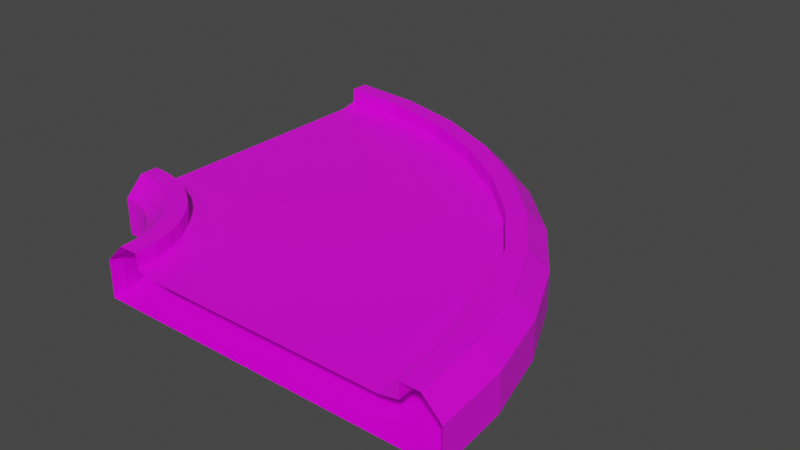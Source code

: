 # Source: Left2.blend  (saved by Blender 3.2.14; exported with 4.5.12 LTS)
import bpy
from mathutils import Matrix  # noqa: F401  (used for matrix-valued properties, if any)

bpy.ops.wm.read_factory_settings(use_empty=True)
scene = bpy.context.scene
scene.name = 'Scene'

# ---- collections
col_collection = bpy.data.collections.new('Collection'); scene.collection.children.link(col_collection)

# ---- images (referenced by path relative to the original .blend; pixels are not part of the script)
import os
ASSET_DIR = os.environ.get("B2B_ASSET_DIR", "")  # directory of the original .blend (textures are referenced by path, not embedded)
HERE = os.path.dirname(os.path.abspath(__file__))  # packed textures are extracted next to this script under _unpacked/

def load_image(name, relpath, width, height, colorspace="sRGB"):
    """Load a texture the original file referenced (path relative to the .blend, or extracted next to this script)."""
    p = next((c for c in (os.path.join(HERE, relpath), os.path.join(ASSET_DIR, relpath)) if relpath and os.path.exists(c)), "")
    if p:
        img = bpy.data.images.load(p, check_existing=True)
        img.name = name
    else:  # same state as the original file: an image datablock whose file is absent (Cycles renders it pink)
        img = bpy.data.images.new(name, width, height)
        img.source = "FILE"
        img.filepath = "//" + (relpath or name)
    img.colorspace_settings.name = colorspace
    return img
img_yellowlineroadcolormap_png = load_image('YellowLineRoadColormap.png', 'YellowLineRoadColormap.png', 1024, 1024, 'sRGB')

# ---- materials (node trees are filled in below, after node groups)
mat_material = bpy.data.materials.new('Material')
mat_material.alpha_threshold = 0.0
mat_material.use_transparent_shadow = False
mat_material.line_color = (0.0, 0.0, 0.0, 1.0)

# ---- material node trees
mat_material.use_nodes = True; mat_material.node_tree.nodes.clear()
_N = mat_material.node_tree.nodes; _L = mat_material.node_tree.links
n0 = _N.new('ShaderNodeOutputMaterial'); n0.name = 'Material Output'; n0.location = (300, 300)
n1 = _N.new('ShaderNodeBsdfPrincipled'); n1.name = 'Principled BSDF'; n1.location = (10, 300)
n1.distribution = 'GGX'
n1.subsurface_method = 'RANDOM_WALK_SKIN'
n1.inputs[2].default_value = 0.4
n1.inputs[3].default_value = 1.45
n1.inputs[27].default_value = (0.0, 0.0, 0.0, 1.0)
n1.inputs[28].default_value = 1.0
n2 = _N.new('ShaderNodeTexImage'); n2.name = 'Image Texture'; n2.location = (-280, 280)
n2.image = img_yellowlineroadcolormap_png
_L.new(n1.outputs[0], n0.inputs[0])
_L.new(n2.outputs[0], n1.inputs[0])
n0.is_active_output = True

# ---- world
world_world = bpy.data.worlds.new('World'); scene.world = world_world
world_world.use_nodes = True; world_world.node_tree.nodes.clear()
_N = world_world.node_tree.nodes; _L = world_world.node_tree.links
n0 = _N.new('ShaderNodeOutputWorld'); n0.name = 'World Output'; n0.location = (300, 300)
n1 = _N.new('ShaderNodeBackground'); n1.name = 'Background'; n1.location = (10, 300)
n1.inputs[0].default_value = (0.05088, 0.05088, 0.05088, 1.0)
_L.new(n1.outputs[0], n0.inputs[0])
n0.is_active_output = True
world_world.color = (0.05088, 0.05088, 0.05088)
world_world.use_sun_shadow = False
world_world.sun_shadow_jitter_overblur = 0.0

# ---- meshes
me_cube = bpy.data.meshes.new('Cube')
me_cube.from_pydata([(-9.5, 0.0, 0.0), (-14.0, 4.5, 0.0), (-14.0, 4.5, -2.0), (-9.5, 0.0, -2.0), (-7.5, 0.0, 0.2), (-4.0, 0.0, -2.0), (-14.0, 6.5, 0.2), (-14.0, 10.0, -2.0), (0.0, 0.0, -2.0), (-14.0, 14.0, 0.0), (-14.0, 14.0, -2.0), (0.0, 0.0, 0.0), (-14.0, 5.5, 1.0), (-14.0, 6.5, 1.0), (-7.5, 0.0, 1.0), (-8.5, 0.0, 1.0), (-0.25, 0.0, -2.0), (-14.0, 13.75, 0.0), (-14.0, 13.75, -2.0), (-0.25, 0.0, 0.0), (-0.75, 0.0, -2.0), (-14.0, 13.25, 0.0), (-14.0, 13.25, -2.0), (-0.75, 0.0, 0.0), (-3.0, 0.0, -2.0), (-14.0, 7.5, 0.0), (-14.0, 11.0, -2.0), (-6.5, 0.0, 0.0), (-14.0, 6.863, 0.1274), (-7.137, 0.0, 0.1274), (9.5, 0.0, 0.0), (-14.0, 23.5, 0.0), (-14.0, 23.5, -2.0), (9.5, 0.0, -2.0), (7.5, 0.0, 0.2), (4.0, 0.0, -2.0), (-14.0, 21.5, 0.2), (-14.0, 18.0, -2.0), (-14.0, 22.5, 1.0), (-14.0, 21.5, 1.0), (7.5, 0.0, 1.0), (8.5, 0.0, 1.0), (0.25, 0.0, -2.0), (-14.0, 14.25, 0.0), (-14.0, 14.25, -2.0), (0.25, 0.0, 0.0), (0.75, 0.0, -2.0), (-14.0, 14.75, 0.0), (-14.0, 14.75, -2.0), (0.75, 0.0, 0.0), (3.0, 0.0, -2.0), (-14.0, 20.5, 0.0), (-14.0, 17.0, -2.0), (6.5, 0.0, 0.0), (-14.0, 21.14, 0.1274), (7.137, 0.0, 0.1274), (-12.26, 9.848, -2.0), (-12.87, 6.401, 0.2), (-13.22, 4.432, 0.0), (-13.22, 4.432, -2.0), (-11.57, 13.79, -2.0), (-11.57, 13.79, 0.0), (-12.87, 6.401, 1.0), (-13.04, 5.416, 1.0), (-11.61, 13.54, -2.0), (-11.61, 13.54, 0.0), (-11.7, 13.05, -2.0), (-11.7, 13.05, 0.0), (-12.09, 10.83, -2.0), (-12.7, 7.386, 0.0), (-12.81, 6.759, 0.1274), (-10.87, 17.73, -2.0), (-10.27, 21.17, 0.2), (-9.919, 23.14, 0.0), (-9.919, 23.14, -2.0), (-10.27, 21.17, 1.0), (-10.09, 22.16, 1.0), (-11.53, 14.03, -2.0), (-11.53, 14.03, 0.0), (-11.44, 14.53, -2.0), (-11.44, 14.53, 0.0), (-11.05, 16.74, -2.0), (-10.44, 20.19, 0.0), (-10.33, 20.82, 0.1274), (-11.78, 6.108, 0.2), (-12.46, 4.229, 0.0), (-11.78, 6.108, 1.0), (-12.12, 5.168, 1.0), (-6.647, 20.2, 0.2), (-5.963, 22.08, 0.0), (-6.647, 20.2, 1.0), (-6.305, 21.14, 1.0), (-10.58, 9.397, -2.0), (-12.46, 4.229, -2.0), (-9.212, 13.16, -2.0), (-9.212, 13.16, 0.0), (-9.297, 12.92, -2.0), (-9.297, 12.92, 0.0), (-9.468, 12.45, -2.0), (-9.468, 12.45, 0.0), (-10.24, 10.34, -2.0), (-11.43, 7.048, 0.0), (-11.65, 6.449, 0.1274), (-7.844, 16.91, -2.0), (-5.963, 22.08, -2.0), (-9.126, 13.39, -2.0), (-9.126, 13.39, 0.0), (-8.955, 13.86, -2.0), (-8.955, 13.86, 0.0), (-8.186, 15.97, -2.0), (-6.989, 19.26, 0.0), (-6.771, 19.86, 0.1274), (-10.75, 5.629, 0.2), (-11.75, 3.897, 0.0), (-10.75, 5.629, 1.0), (-11.25, 4.763, 1.0), (-3.25, 18.62, 0.2), (-2.25, 20.35, 0.0), (-3.25, 18.62, 1.0), (-2.75, 19.49, 1.0), (-9.0, 8.66, -2.0), (-11.75, 3.897, -2.0), (-7.0, 12.12, -2.0), (-7.0, 12.12, 0.0), (-7.125, 11.91, -2.0), (-7.125, 11.91, 0.0), (-7.375, 11.47, -2.0), (-7.375, 11.47, 0.0), (-8.5, 9.526, -2.0), (-10.25, 6.495, 0.0), (-10.57, 5.944, 0.1274), (-5.0, 15.59, -2.0), (-2.25, 20.35, -2.0), (-6.875, 12.34, -2.0), (-6.875, 12.34, 0.0), (-6.625, 12.77, -2.0), (-6.625, 12.77, 0.0), (-5.5, 14.72, -2.0), (-3.75, 17.75, 0.0), (-3.432, 18.31, 0.1274), (-9.822, 4.979, 0.2), (-11.11, 3.447, 0.0), (-9.822, 4.979, 1.0), (-10.46, 4.213, 1.0), (-0.1801, 16.47, 0.2), (1.106, 18.0, 0.0), (-0.1801, 16.47, 1.0), (0.4627, 17.24, 1.0), (-7.572, 7.66, -2.0), (-11.11, 3.447, -2.0), (-5.001, 10.72, -2.0), (-5.001, 10.72, 0.0), (-5.162, 10.53, -2.0), (-5.162, 10.53, 0.0), (-5.483, 10.15, -2.0), (-5.483, 10.15, 0.0), (-6.929, 8.426, -2.0), (-9.179, 5.745, 0.0), (-9.588, 5.257, 0.1274), (-2.43, 13.79, -2.0), (1.106, 18.0, -2.0), (-4.84, 10.92, -2.0), (-4.84, 10.92, 0.0), (-4.519, 11.3, -2.0), (-4.519, 11.3, 0.0), (-3.073, 13.02, -2.0), (-0.8229, 15.7, 0.0), (-0.4134, 16.19, 0.1274), (-9.021, 4.178, 0.2), (-10.55, 2.893, 0.0), (-9.021, 4.178, 1.0), (-9.787, 3.535, 1.0), (2.47, 13.82, 0.2), (4.002, 15.11, 0.0), (2.47, 13.82, 1.0), (3.236, 14.46, 1.0), (-6.34, 6.428, -2.0), (-10.55, 2.893, -2.0), (-3.275, 8.999, -2.0), (-3.275, 8.999, 0.0), (-3.467, 8.838, -2.0), (-3.467, 8.838, 0.0), (-3.85, 8.517, -2.0), (-3.85, 8.517, 0.0), (-5.574, 7.071, -2.0), (-8.255, 4.821, 0.0), (-8.743, 4.412, 0.1274), (-0.2112, 11.57, -2.0), (4.002, 15.11, -2.0), (-3.084, 9.16, -2.0), (-3.084, 9.16, 0.0), (-2.701, 9.481, -2.0), (-2.701, 9.481, 0.0), (-0.9772, 10.93, -2.0), (1.704, 13.18, 0.0), (2.192, 13.59, 0.1274), (-8.371, 3.25, 0.2), (-10.1, 2.25, 0.0), (-8.371, 3.25, 1.0), (-9.237, 2.75, 1.0), (4.62, 10.75, 0.2), (6.352, 11.75, 0.0), (4.62, 10.75, 1.0), (5.486, 11.25, 1.0), (-5.34, 5.0, -2.0), (-10.1, 2.25, -2.0), (-1.876, 7.0, -2.0), (-1.876, 7.0, 0.0), (-2.092, 6.875, -2.0), (-2.092, 6.875, 0.0), (-2.525, 6.625, -2.0), (-2.525, 6.625, 0.0), (-4.474, 5.5, -2.0), (-7.505, 3.75, 0.0), (-8.056, 3.432, 0.1274), (1.588, 9.0, -2.0), (6.352, 11.75, -2.0), (-1.659, 7.125, -2.0), (-1.659, 7.125, 0.0), (-1.226, 7.375, -2.0), (-1.226, 7.375, 0.0), (0.7224, 8.5, -2.0), (3.754, 10.25, 0.0), (4.305, 10.57, 0.1274), (-7.892, 2.223, 0.2), (-9.771, 1.539, 0.0), (-7.892, 2.223, 1.0), (-8.832, 1.881, 1.0), (6.203, 7.353, 0.2), (8.083, 8.037, 0.0), (6.203, 7.353, 1.0), (7.143, 7.695, 1.0), (-4.603, 3.42, -2.0), (-9.771, 1.539, -2.0), (-0.8443, 4.788, -2.0), (-0.8443, 4.788, 0.0), (-1.079, 4.703, -2.0), (-1.079, 4.703, 0.0), (-1.549, 4.532, -2.0), (-1.549, 4.532, 0.0), (-3.663, 3.762, -2.0), (-6.952, 2.565, 0.0), (-7.551, 2.347, 0.1274), (2.914, 6.156, -2.0), (8.083, 8.037, -2.0), (-0.6094, 4.874, -2.0), (-0.6094, 4.874, 0.0), (-0.1395, 5.045, -2.0), (-0.1395, 5.045, 0.0), (1.975, 5.814, -2.0), (5.264, 7.011, 0.0), (5.862, 7.229, 0.1274), (-7.599, 1.129, 0.2), (-9.568, 0.7814, 0.0), (-7.599, 1.129, 1.0), (-8.584, 0.9551, 1.0), (7.173, 3.733, 0.2), (9.143, 4.081, 0.0), (7.173, 3.733, 1.0), (8.158, 3.907, 1.0), (-4.152, 1.736, -2.0), (-9.568, 0.7814, -2.0), (-0.2127, 2.431, -2.0), (-0.2127, 2.431, 0.0), (-0.4589, 2.388, -2.0), (-0.4589, 2.388, 0.0), (-0.9513, 2.301, -2.0), (-0.9513, 2.301, 0.0), (-3.167, 1.91, -2.0), (-6.614, 1.302, 0.0), (-7.241, 1.192, 0.1274), (3.727, 3.126, -2.0), (9.143, 4.081, -2.0), (0.03351, 2.474, -2.0), (0.03351, 2.474, 0.0), (0.5259, 2.561, -2.0), (0.5259, 2.561, 0.0), (2.742, 2.952, -2.0), (6.189, 3.56, 0.0), (6.816, 3.67, 0.1274)], [], [(70, 28, 6, 57), (56, 59, 2, 7), (254, 255, 15, 14), (64, 18, 10, 60), (58, 63, 12, 1), (261, 3, 0, 253), (252, 254, 14, 4), (66, 22, 18, 64), (61, 9, 17, 65), (68, 26, 22, 66), (65, 17, 21, 67), (56, 7, 26, 68), (67, 21, 25, 69), (69, 25, 28, 70), (83, 72, 36, 54), (71, 37, 32, 74), (258, 40, 41, 259), (77, 60, 10, 44), (73, 31, 38, 76), (272, 257, 30, 33), (256, 34, 40, 258), (79, 77, 44, 48), (61, 78, 43, 9), (81, 79, 48, 52), (78, 80, 47, 43), (71, 81, 52, 37), (80, 82, 51, 47), (82, 83, 54, 51), (110, 111, 83, 82), (108, 110, 82, 80), (103, 109, 81, 71), (106, 108, 80, 78), (109, 107, 79, 81), (95, 106, 78, 61), (107, 105, 77, 79), (36, 72, 75, 39), (32, 31, 73, 74), (89, 73, 76, 91), (105, 94, 60, 77), (39, 75, 76, 38), (103, 71, 74, 104), (111, 88, 72, 83), (101, 69, 70, 102), (99, 67, 69, 101), (92, 56, 68, 100), (97, 65, 67, 99), (100, 68, 66, 98), (95, 61, 65, 97), (98, 66, 64, 96), (6, 13, 62, 57), (2, 59, 58, 1), (85, 87, 63, 58), (96, 64, 60, 94), (13, 12, 63, 62), (92, 93, 59, 56), (102, 70, 57, 84), (130, 102, 84, 112), (120, 121, 93, 92), (124, 96, 94, 122), (113, 115, 87, 85), (126, 98, 96, 124), (123, 95, 97, 125), (128, 100, 98, 126), (125, 97, 99, 127), (120, 92, 100, 128), (127, 99, 101, 129), (129, 101, 102, 130), (139, 116, 88, 111), (131, 103, 104, 132), (133, 122, 94, 105), (117, 89, 91, 119), (135, 133, 105, 107), (123, 134, 106, 95), (137, 135, 107, 109), (134, 136, 108, 106), (131, 137, 109, 103), (136, 138, 110, 108), (138, 139, 111, 110), (72, 88, 90, 75), (74, 73, 89, 104), (75, 90, 91, 76), (57, 62, 86, 84), (59, 93, 85, 58), (62, 63, 87, 86), (166, 167, 139, 138), (164, 166, 138, 136), (159, 165, 137, 131), (162, 164, 136, 134), (165, 163, 135, 137), (151, 162, 134, 123), (163, 161, 133, 135), (145, 117, 119, 147), (161, 150, 122, 133), (159, 131, 132, 160), (167, 144, 116, 139), (157, 129, 130, 158), (155, 127, 129, 157), (148, 120, 128, 156), (153, 125, 127, 155), (156, 128, 126, 154), (151, 123, 125, 153), (154, 126, 124, 152), (141, 143, 115, 113), (152, 124, 122, 150), (148, 149, 121, 120), (158, 130, 112, 140), (88, 116, 118, 90), (104, 89, 117, 132), (90, 118, 119, 91), (84, 86, 114, 112), (93, 121, 113, 85), (86, 87, 115, 114), (186, 158, 140, 168), (176, 177, 149, 148), (180, 152, 150, 178), (169, 171, 143, 141), (182, 154, 152, 180), (179, 151, 153, 181), (184, 156, 154, 182), (181, 153, 155, 183), (176, 148, 156, 184), (183, 155, 157, 185), (185, 157, 158, 186), (195, 172, 144, 167), (187, 159, 160, 188), (189, 178, 150, 161), (173, 145, 147, 175), (191, 189, 161, 163), (179, 190, 162, 151), (193, 191, 163, 165), (190, 192, 164, 162), (187, 193, 165, 159), (192, 194, 166, 164), (194, 195, 167, 166), (116, 144, 146, 118), (132, 117, 145, 160), (118, 146, 147, 119), (112, 114, 142, 140), (121, 149, 141, 113), (114, 115, 143, 142), (222, 223, 195, 194), (220, 222, 194, 192), (215, 221, 193, 187), (218, 220, 192, 190), (221, 219, 191, 193), (207, 218, 190, 179), (219, 217, 189, 191), (201, 173, 175, 203), (217, 206, 178, 189), (215, 187, 188, 216), (223, 200, 172, 195), (213, 185, 186, 214), (211, 183, 185, 213), (204, 176, 184, 212), (209, 181, 183, 211), (212, 184, 182, 210), (207, 179, 181, 209), (210, 182, 180, 208), (197, 199, 171, 169), (208, 180, 178, 206), (204, 205, 177, 176), (214, 186, 168, 196), (144, 172, 174, 146), (160, 145, 173, 188), (146, 174, 175, 147), (140, 142, 170, 168), (149, 177, 169, 141), (142, 143, 171, 170), (242, 214, 196, 224), (232, 233, 205, 204), (236, 208, 206, 234), (225, 227, 199, 197), (238, 210, 208, 236), (235, 207, 209, 237), (240, 212, 210, 238), (237, 209, 211, 239), (232, 204, 212, 240), (239, 211, 213, 241), (241, 213, 214, 242), (251, 228, 200, 223), (243, 215, 216, 244), (245, 234, 206, 217), (229, 201, 203, 231), (247, 245, 217, 219), (235, 246, 218, 207), (249, 247, 219, 221), (246, 248, 220, 218), (243, 249, 221, 215), (248, 250, 222, 220), (250, 251, 223, 222), (172, 200, 202, 174), (188, 173, 201, 216), (174, 202, 203, 175), (168, 170, 198, 196), (177, 205, 197, 169), (170, 171, 199, 198), (278, 279, 251, 250), (276, 278, 250, 248), (271, 277, 249, 243), (274, 276, 248, 246), (277, 275, 247, 249), (263, 274, 246, 235), (275, 273, 245, 247), (257, 229, 231, 259), (273, 262, 234, 245), (271, 243, 244, 272), (279, 256, 228, 251), (269, 241, 242, 270), (267, 239, 241, 269), (260, 232, 240, 268), (265, 237, 239, 267), (268, 240, 238, 266), (263, 235, 237, 265), (266, 238, 236, 264), (253, 255, 227, 225), (264, 236, 234, 262), (260, 261, 233, 232), (270, 242, 224, 252), (200, 228, 230, 202), (216, 201, 229, 244), (202, 230, 231, 203), (196, 198, 226, 224), (205, 233, 225, 197), (198, 199, 227, 226), (29, 270, 252, 4), (5, 3, 261, 260), (16, 264, 262, 8), (0, 15, 255, 253), (20, 266, 264, 16), (11, 263, 265, 19), (24, 268, 266, 20), (19, 265, 267, 23), (5, 260, 268, 24), (23, 267, 269, 27), (27, 269, 270, 29), (55, 34, 256, 279), (35, 271, 272, 33), (42, 8, 262, 273), (30, 257, 259, 41), (46, 42, 273, 275), (11, 45, 274, 263), (50, 46, 275, 277), (45, 49, 276, 274), (35, 50, 277, 271), (49, 53, 278, 276), (53, 55, 279, 278), (228, 256, 258, 230), (244, 229, 257, 272), (230, 258, 259, 231), (224, 226, 254, 252), (233, 261, 253, 225), (226, 227, 255, 254)])
_uv = me_cube.uv_layers.new(name='UVMap')
_uv.uv.foreach_set('vector', [0.04115, 0.132, 0.04053, 0.1817, 0.0509, 0.1815, 0.05187, 0.1328, 0.3703, 0.1244, 0.3703, 0.1286, 0.3703, 0.1972, 0.3703, 0.1972, 0.875, 0.5, 0.875, 0.5, 0.875, 0.5, 0.875, 0.5, 0.4046, 0.1286, 0.4046, 0.1972, 0.4046, 0.1972, 0.4046, 0.1286, 0.4285, 0.1957, 0.4285, 0.1957, 0.4285, 0.1271, 0.4285, 0.1271, 0.3599, 0.1957, 0.3599, 0.1957, 0.4285, 0.1957, 0.4285, 0.1957, 0.1245, 0.1407, 0.1392, 0.1703, 0.1392, 0.1703, 0.1245, 0.1407, 0.4046, 0.1277, 0.4046, 0.1972, 0.4046, 0.1972, 0.4046, 0.1286, 0.9912, 0.3794, 0.9961, 0.7943, 0.8681, 0.7968, 0.8657, 0.3794, 0.3703, 0.1286, 0.3703, 0.1972, 0.4046, 0.1972, 0.4046, 0.1277, 0.4431, 0.06405, 0.6927, 0.04906, 0.6927, 0.04906, 0.4447, 0.06396, 0.3703, 0.1244, 0.3703, 0.1972, 0.3703, 0.1972, 0.3703, 0.1286, 0.7113, 0.4748, 0.7155, 0.7451, 0.2254, 0.7598, 0.2254, 0.5098, 0.07423, 0.03356, 0.07401, 0.08605, 0.09221, 0.08574, 0.09282, 0.03599, 0.04115, 0.132, 0.05181, 0.1325, 0.0509, 0.1815, 0.04053, 0.1817, 0.3703, 0.1297, 0.3703, 0.1972, 0.3703, 0.1972, 0.3703, 0.1286, 0.875, 0.5, 0.875, 0.5, 0.875, 0.5, 0.875, 0.5, 0.4046, 0.1286, 0.4046, 0.1286, 0.4046, 0.1972, 0.4046, 0.1972, 0.4285, 0.196, 0.4285, 0.1271, 0.4285, 0.1271, 0.4285, 0.1952, 0.3599, 0.1957, 0.4285, 0.1957, 0.4285, 0.1957, 0.3599, 0.1957, 0.1245, 0.1407, 0.1245, 0.1407, 0.1392, 0.1703, 0.1392, 0.1703, 0.4046, 0.1555, 0.4046, 0.1286, 0.4046, 0.1972, 0.4046, 0.1972, 0.9912, 0.3794, 0.8652, 0.3786, 0.8681, 0.7968, 0.9961, 0.7943, 0.3703, 0.1286, 0.4046, 0.1555, 0.4046, 0.1972, 0.3703, 0.1972, 0.4446, 0.06397, 0.521, 0.05938, 0.6927, 0.04906, 0.6927, 0.04906, 0.3703, 0.1297, 0.3703, 0.1286, 0.3703, 0.1972, 0.3703, 0.1972, 0.715, 0.8394, 0.2244, 0.4966, 0.2254, 0.7598, 0.7155, 0.7451, 0.07401, 0.03445, 0.09282, 0.03599, 0.09221, 0.08574, 0.07401, 0.08605, 0.07401, 0.03445, 0.09282, 0.03599, 0.09282, 0.03599, 0.07401, 0.03445, 0.7106, 0.5, 0.2254, 0.5098, 0.2244, 0.4966, 0.715, 0.8394, 0.3703, 0.1287, 0.3703, 0.1286, 0.3703, 0.1286, 0.3703, 0.1297, 0.4431, 0.06405, 0.4431, 0.06405, 0.521, 0.05938, 0.4446, 0.06397, 0.3703, 0.1286, 0.4046, 0.1286, 0.4046, 0.1555, 0.3703, 0.1286, 0.9912, 0.3795, 0.8657, 0.3794, 0.8652, 0.3786, 0.9912, 0.3794, 0.4046, 0.1286, 0.4046, 0.1286, 0.4046, 0.1286, 0.4046, 0.1555, 0.1195, 0.1889, 0.1245, 0.1407, 0.1392, 0.1703, 0.1195, 0.1889, 0.3599, 0.1271, 0.4285, 0.1271, 0.4285, 0.196, 0.3599, 0.1957, 0.4285, 0.1957, 0.4285, 0.196, 0.4285, 0.1952, 0.4285, 0.1957, 0.4046, 0.1286, 0.4046, 0.1285, 0.4046, 0.1286, 0.4046, 0.1286, 0.875, 0.75, 0.875, 0.5019, 0.875, 0.4981, 0.875, 0.75, 0.3703, 0.1287, 0.3703, 0.1297, 0.3703, 0.1286, 0.3703, 0.1286, 0.04115, 0.132, 0.05187, 0.1328, 0.05181, 0.1325, 0.04115, 0.132, 0.07401, 0.03445, 0.07423, 0.03356, 0.09282, 0.03599, 0.09282, 0.03599, 0.7106, 0.5, 0.7113, 0.4748, 0.2254, 0.5098, 0.2254, 0.5098, 0.3703, 0.1286, 0.3703, 0.1244, 0.3703, 0.1286, 0.3703, 0.1286, 0.4431, 0.06405, 0.4431, 0.06405, 0.4447, 0.06396, 0.4431, 0.06405, 0.3703, 0.1286, 0.3703, 0.1286, 0.4046, 0.1277, 0.4046, 0.1286, 0.9912, 0.3795, 0.9912, 0.3794, 0.8657, 0.3794, 0.8657, 0.3794, 0.4046, 0.1286, 0.4046, 0.1277, 0.4046, 0.1286, 0.4046, 0.1286, 0.1195, 0.1889, 0.1195, 0.1889, 0.1392, 0.1703, 0.1245, 0.1407, 0.3599, 0.1271, 0.3599, 0.1957, 0.4285, 0.1957, 0.4285, 0.1271, 0.4285, 0.1957, 0.4285, 0.1957, 0.4285, 0.1957, 0.4285, 0.1957, 0.4046, 0.1286, 0.4046, 0.1286, 0.4046, 0.1286, 0.4046, 0.1285, 0.875, 0.75, 0.875, 0.75, 0.875, 0.5, 0.875, 0.4929, 0.3703, 0.1286, 0.3703, 0.1286, 0.3703, 0.1286, 0.3703, 0.1244, 0.04115, 0.132, 0.04115, 0.132, 0.05187, 0.1328, 0.05187, 0.1328, 0.04115, 0.132, 0.04115, 0.132, 0.05187, 0.1328, 0.05187, 0.1328, 0.3703, 0.1286, 0.3703, 0.1286, 0.3703, 0.1286, 0.3703, 0.1286, 0.4046, 0.1286, 0.4046, 0.1286, 0.4046, 0.1285, 0.4046, 0.1285, 0.4285, 0.1957, 0.4285, 0.1957, 0.4285, 0.1957, 0.4285, 0.1957, 0.4046, 0.1286, 0.4046, 0.1286, 0.4046, 0.1286, 0.4046, 0.1286, 0.9912, 0.3794, 0.9912, 0.3795, 0.8657, 0.3794, 0.8657, 0.3794, 0.3703, 0.1286, 0.3703, 0.1286, 0.4046, 0.1286, 0.4046, 0.1286, 0.4431, 0.06405, 0.4431, 0.06405, 0.4431, 0.06405, 0.4431, 0.06405, 0.3703, 0.1286, 0.3703, 0.1286, 0.3703, 0.1286, 0.3703, 0.1286, 0.7106, 0.5, 0.7106, 0.5, 0.2254, 0.5098, 0.2254, 0.5098, 0.07401, 0.03445, 0.07401, 0.03445, 0.09282, 0.03599, 0.09282, 0.03599, 0.04115, 0.132, 0.05187, 0.1328, 0.05187, 0.1328, 0.04115, 0.132, 0.3703, 0.1286, 0.3703, 0.1287, 0.3703, 0.1286, 0.3703, 0.1286, 0.4046, 0.1286, 0.4046, 0.1285, 0.4046, 0.1285, 0.4046, 0.1286, 0.4285, 0.1957, 0.4285, 0.1957, 0.4285, 0.1957, 0.4285, 0.1957, 0.4046, 0.1286, 0.4046, 0.1286, 0.4046, 0.1286, 0.4046, 0.1286, 0.9912, 0.3794, 0.8657, 0.3794, 0.8657, 0.3794, 0.9912, 0.3795, 0.3703, 0.1286, 0.4046, 0.1286, 0.4046, 0.1286, 0.3703, 0.1286, 0.4431, 0.06405, 0.4431, 0.06405, 0.4431, 0.06405, 0.4431, 0.06405, 0.3703, 0.1286, 0.3703, 0.1286, 0.3703, 0.1286, 0.3703, 0.1287, 0.7106, 0.5, 0.2254, 0.5098, 0.2254, 0.5098, 0.7106, 0.5, 0.07401, 0.03445, 0.09282, 0.03599, 0.09282, 0.03599, 0.07401, 0.03445, 0.1245, 0.1407, 0.1245, 0.1407, 0.1392, 0.1703, 0.1392, 0.1703, 0.3599, 0.1957, 0.4285, 0.196, 0.4285, 0.1957, 0.3599, 0.1957, 0.875, 0.5019, 0.875, 0.5, 0.875, 0.5, 0.875, 0.4981, 0.1245, 0.1407, 0.1392, 0.1703, 0.1392, 0.1703, 0.1245, 0.1407, 0.3599, 0.1957, 0.3599, 0.1957, 0.4285, 0.1957, 0.4285, 0.1957, 0.875, 0.4929, 0.875, 0.5, 0.875, 0.5, 0.875, 0.4989, 0.07401, 0.03445, 0.09282, 0.03599, 0.09282, 0.03599, 0.07401, 0.03445, 0.7106, 0.5, 0.2254, 0.5098, 0.2254, 0.5098, 0.7106, 0.5, 0.3703, 0.1286, 0.3703, 0.1286, 0.3703, 0.1286, 0.3703, 0.1286, 0.4431, 0.06405, 0.4431, 0.06405, 0.4431, 0.06405, 0.4431, 0.06405, 0.3703, 0.1286, 0.4046, 0.1286, 0.4046, 0.1286, 0.3703, 0.1286, 0.9912, 0.3794, 0.8657, 0.3794, 0.8657, 0.3794, 0.9912, 0.3794, 0.4046, 0.1286, 0.4046, 0.1286, 0.4046, 0.1286, 0.4046, 0.1286, 0.4285, 0.1957, 0.4285, 0.1957, 0.4285, 0.1957, 0.4285, 0.1957, 0.4046, 0.1286, 0.4046, 0.1286, 0.4046, 0.1285, 0.4046, 0.1286, 0.3703, 0.1286, 0.3703, 0.1286, 0.3703, 0.1286, 0.3703, 0.1286, 0.04115, 0.132, 0.05187, 0.1328, 0.05187, 0.1328, 0.04115, 0.132, 0.07401, 0.03445, 0.07401, 0.03445, 0.09282, 0.03599, 0.09282, 0.03599, 0.7106, 0.5, 0.7106, 0.5, 0.2254, 0.5098, 0.2254, 0.5098, 0.3703, 0.1286, 0.3703, 0.1286, 0.3703, 0.1286, 0.3703, 0.1286, 0.4431, 0.06405, 0.4431, 0.06405, 0.4431, 0.06405, 0.4431, 0.06405, 0.3703, 0.1286, 0.3703, 0.1286, 0.4046, 0.1286, 0.4046, 0.1286, 0.9912, 0.3794, 0.9912, 0.3794, 0.8657, 0.3794, 0.8657, 0.3794, 0.4046, 0.1286, 0.4046, 0.1286, 0.4046, 0.1286, 0.4046, 0.1286, 0.4285, 0.1957, 0.4285, 0.1957, 0.4285, 0.1957, 0.4285, 0.1957, 0.4046, 0.1286, 0.4046, 0.1286, 0.4046, 0.1285, 0.4046, 0.1286, 0.3703, 0.1286, 0.3703, 0.1286, 0.3703, 0.1286, 0.3703, 0.1286, 0.04115, 0.132, 0.04115, 0.132, 0.05187, 0.1328, 0.05187, 0.1328, 0.1245, 0.1407, 0.1245, 0.1407, 0.1392, 0.1703, 0.1392, 0.1703, 0.3599, 0.1957, 0.4285, 0.1957, 0.4285, 0.1957, 0.3599, 0.1957, 0.875, 0.5, 0.875, 0.5, 0.875, 0.5, 0.875, 0.5, 0.1245, 0.1407, 0.1392, 0.1703, 0.1392, 0.1703, 0.1245, 0.1407, 0.3599, 0.1957, 0.3599, 0.1957, 0.4285, 0.1957, 0.4285, 0.1957, 0.875, 0.4989, 0.875, 0.5, 0.875, 0.5, 0.875, 0.4998, 0.04115, 0.132, 0.04115, 0.132, 0.05187, 0.1328, 0.05187, 0.1328, 0.3703, 0.1286, 0.3703, 0.1286, 0.3703, 0.1286, 0.3703, 0.1286, 0.4046, 0.1286, 0.4046, 0.1286, 0.4046, 0.1286, 0.4046, 0.1286, 0.4285, 0.1957, 0.4285, 0.1957, 0.4285, 0.1957, 0.4285, 0.1957, 0.4046, 0.1286, 0.4046, 0.1286, 0.4046, 0.1286, 0.4046, 0.1286, 0.9912, 0.3794, 0.9912, 0.3794, 0.8657, 0.3794, 0.8657, 0.3794, 0.3703, 0.1286, 0.3703, 0.1286, 0.4046, 0.1286, 0.4046, 0.1286, 0.4431, 0.06405, 0.4431, 0.06405, 0.4431, 0.06405, 0.4431, 0.06405, 0.3703, 0.1286, 0.3703, 0.1286, 0.3703, 0.1286, 0.3703, 0.1286, 0.7106, 0.5, 0.7106, 0.5, 0.2254, 0.5098, 0.2254, 0.5098, 0.07401, 0.03445, 0.07401, 0.03445, 0.09282, 0.03599, 0.09282, 0.03599, 0.04115, 0.132, 0.05187, 0.1328, 0.05187, 0.1328, 0.04115, 0.132, 0.3703, 0.1286, 0.3703, 0.1286, 0.3703, 0.1286, 0.3703, 0.1286, 0.4046, 0.1286, 0.4046, 0.1286, 0.4046, 0.1286, 0.4046, 0.1286, 0.4285, 0.1957, 0.4285, 0.1957, 0.4285, 0.1957, 0.4285, 0.1957, 0.4046, 0.1286, 0.4046, 0.1286, 0.4046, 0.1286, 0.4046, 0.1286, 0.9912, 0.3794, 0.8657, 0.3794, 0.8657, 0.3794, 0.9912, 0.3794, 0.3703, 0.1286, 0.4046, 0.1286, 0.4046, 0.1286, 0.3703, 0.1286, 0.4431, 0.06405, 0.4431, 0.06405, 0.4431, 0.06405, 0.4431, 0.06405, 0.3703, 0.1286, 0.3703, 0.1286, 0.3703, 0.1286, 0.3703, 0.1286, 0.7106, 0.5, 0.2254, 0.5098, 0.2254, 0.5098, 0.7106, 0.5, 0.07401, 0.03445, 0.09282, 0.03599, 0.09282, 0.03599, 0.07401, 0.03445, 0.1245, 0.1407, 0.1245, 0.1407, 0.1392, 0.1703, 0.1392, 0.1703, 0.3599, 0.1957, 0.4285, 0.1957, 0.4285, 0.1957, 0.3599, 0.1957, 0.875, 0.5, 0.875, 0.5, 0.875, 0.5, 0.875, 0.5, 0.1245, 0.1407, 0.1392, 0.1703, 0.1392, 0.1703, 0.1245, 0.1407, 0.3599, 0.1957, 0.3599, 0.1957, 0.4285, 0.1957, 0.4285, 0.1957, 0.875, 0.4998, 0.875, 0.5, 0.875, 0.5, 0.875, 0.5, 0.07401, 0.03445, 0.09282, 0.03599, 0.09282, 0.03599, 0.07401, 0.03445, 0.7106, 0.5, 0.2254, 0.5098, 0.2254, 0.5098, 0.7106, 0.5, 0.3703, 0.1286, 0.3703, 0.1286, 0.3703, 0.1286, 0.3703, 0.1286, 0.4431, 0.06405, 0.4431, 0.06405, 0.4431, 0.06405, 0.4431, 0.06405, 0.3703, 0.1286, 0.4046, 0.1286, 0.4046, 0.1286, 0.3703, 0.1286, 0.9912, 0.3794, 0.8657, 0.3794, 0.8657, 0.3794, 0.9912, 0.3794, 0.4046, 0.1286, 0.4046, 0.1286, 0.4046, 0.1286, 0.4046, 0.1286, 0.4285, 0.1957, 0.4285, 0.1957, 0.4285, 0.1957, 0.4285, 0.1957, 0.4046, 0.1286, 0.4046, 0.1286, 0.4046, 0.1286, 0.4046, 0.1286, 0.3703, 0.1286, 0.3703, 0.1286, 0.3703, 0.1286, 0.3703, 0.1286, 0.04115, 0.132, 0.05187, 0.1328, 0.05187, 0.1328, 0.04115, 0.132, 0.07401, 0.03445, 0.07401, 0.03445, 0.09282, 0.03599, 0.09282, 0.03599, 0.7106, 0.5, 0.7106, 0.5, 0.2254, 0.5098, 0.2254, 0.5098, 0.3703, 0.1286, 0.3703, 0.1286, 0.3703, 0.1286, 0.3703, 0.1286, 0.4431, 0.06405, 0.4431, 0.06405, 0.4431, 0.06405, 0.4431, 0.06405, 0.3703, 0.1286, 0.3703, 0.1286, 0.4046, 0.1286, 0.4046, 0.1286, 0.9912, 0.3794, 0.9912, 0.3794, 0.8657, 0.3794, 0.8657, 0.3794, 0.4046, 0.1286, 0.4046, 0.1286, 0.4046, 0.1286, 0.4046, 0.1286, 0.4285, 0.1957, 0.4285, 0.1957, 0.4285, 0.1957, 0.4285, 0.1957, 0.4046, 0.1286, 0.4046, 0.1286, 0.4046, 0.1286, 0.4046, 0.1286, 0.3703, 0.1286, 0.3703, 0.1286, 0.3703, 0.1286, 0.3703, 0.1286, 0.04115, 0.132, 0.04115, 0.132, 0.05187, 0.1328, 0.05187, 0.1328, 0.1245, 0.1407, 0.1245, 0.1407, 0.1392, 0.1703, 0.1392, 0.1703, 0.3599, 0.1957, 0.4285, 0.1957, 0.4285, 0.1957, 0.3599, 0.1957, 0.875, 0.5, 0.875, 0.5, 0.875, 0.5, 0.875, 0.5, 0.1245, 0.1407, 0.1392, 0.1703, 0.1392, 0.1703, 0.1245, 0.1407, 0.3599, 0.1957, 0.3599, 0.1957, 0.4285, 0.1957, 0.4285, 0.1957, 0.875, 0.5, 0.875, 0.5, 0.875, 0.5, 0.875, 0.5, 0.04115, 0.132, 0.04115, 0.132, 0.05187, 0.1328, 0.05187, 0.1328, 0.3703, 0.1286, 0.3703, 0.1286, 0.3703, 0.1286, 0.3703, 0.1286, 0.4046, 0.1286, 0.4046, 0.1286, 0.4046, 0.1286, 0.4046, 0.1286, 0.4285, 0.1957, 0.4285, 0.1957, 0.4285, 0.1957, 0.4285, 0.1957, 0.4046, 0.1286, 0.4046, 0.1286, 0.4046, 0.1286, 0.4046, 0.1286, 0.9912, 0.3794, 0.9912, 0.3794, 0.8657, 0.3794, 0.8657, 0.3794, 0.3703, 0.1286, 0.3703, 0.1286, 0.4046, 0.1286, 0.4046, 0.1286, 0.4431, 0.06405, 0.4431, 0.06405, 0.4431, 0.06405, 0.4431, 0.06405, 0.3703, 0.1286, 0.3703, 0.1286, 0.3703, 0.1286, 0.3703, 0.1286, 0.7106, 0.5, 0.7106, 0.5, 0.2254, 0.5098, 0.2254, 0.5098, 0.07401, 0.03445, 0.07401, 0.03445, 0.09282, 0.03599, 0.09282, 0.03599, 0.04115, 0.132, 0.05187, 0.1328, 0.05187, 0.1328, 0.04115, 0.132, 0.3703, 0.1286, 0.3703, 0.1286, 0.3703, 0.1286, 0.3703, 0.1286, 0.4046, 0.1286, 0.4046, 0.1286, 0.4046, 0.1286, 0.4046, 0.1286, 0.4285, 0.1957, 0.4285, 0.1957, 0.4285, 0.1957, 0.4285, 0.1957, 0.4046, 0.1286, 0.4046, 0.1286, 0.4046, 0.1286, 0.4046, 0.1286, 0.9912, 0.3794, 0.8657, 0.3794, 0.8657, 0.3794, 0.9912, 0.3794, 0.3703, 0.1286, 0.4046, 0.1286, 0.4046, 0.1286, 0.3703, 0.1286, 0.4431, 0.06405, 0.4431, 0.06405, 0.4431, 0.06405, 0.4431, 0.06405, 0.3703, 0.1286, 0.3703, 0.1286, 0.3703, 0.1286, 0.3703, 0.1286, 0.7106, 0.5, 0.2254, 0.5098, 0.2254, 0.5098, 0.7106, 0.5, 0.07401, 0.03445, 0.09282, 0.03599, 0.09282, 0.03599, 0.07401, 0.03445, 0.1245, 0.1407, 0.1245, 0.1407, 0.1392, 0.1703, 0.1392, 0.1703, 0.3599, 0.1957, 0.4285, 0.1957, 0.4285, 0.1957, 0.3599, 0.1957, 0.875, 0.5, 0.875, 0.5, 0.875, 0.5, 0.875, 0.5, 0.1245, 0.1407, 0.1392, 0.1703, 0.1392, 0.1703, 0.1245, 0.1407, 0.3599, 0.1957, 0.3599, 0.1957, 0.4285, 0.1957, 0.4285, 0.1957, 0.875, 0.5, 0.875, 0.5, 0.875, 0.5, 0.875, 0.5, 0.07401, 0.03445, 0.09282, 0.03599, 0.09282, 0.03599, 0.07401, 0.03445, 0.7106, 0.5, 0.2254, 0.5098, 0.2254, 0.5098, 0.7106, 0.5, 0.3703, 0.1286, 0.3703, 0.1286, 0.3703, 0.1286, 0.3703, 0.1286, 0.4431, 0.06405, 0.4431, 0.06405, 0.4431, 0.06405, 0.4431, 0.06405, 0.3703, 0.1286, 0.4046, 0.1286, 0.4046, 0.1286, 0.3703, 0.1286, 0.9912, 0.3794, 0.8657, 0.3794, 0.8657, 0.3794, 0.9912, 0.3794, 0.4046, 0.1286, 0.4046, 0.1286, 0.4046, 0.1286, 0.4046, 0.1286, 0.4285, 0.1957, 0.4285, 0.1957, 0.4285, 0.1957, 0.4285, 0.1957, 0.4046, 0.1286, 0.4046, 0.1286, 0.4046, 0.1286, 0.4046, 0.1286, 0.3703, 0.1286, 0.3703, 0.1286, 0.3703, 0.1286, 0.3703, 0.1286, 0.04115, 0.132, 0.05187, 0.1328, 0.05187, 0.1328, 0.04115, 0.132, 0.07401, 0.03445, 0.07401, 0.03445, 0.09282, 0.03599, 0.09282, 0.03599, 0.7106, 0.5, 0.7106, 0.5, 0.2254, 0.5098, 0.2254, 0.5098, 0.3703, 0.1286, 0.3703, 0.1286, 0.3703, 0.1286, 0.3703, 0.1286, 0.4431, 0.06405, 0.4431, 0.06405, 0.4431, 0.06405, 0.4431, 0.06405, 0.3703, 0.1286, 0.3703, 0.1286, 0.4046, 0.1286, 0.4046, 0.1286, 0.9912, 0.3794, 0.9912, 0.3794, 0.8657, 0.3794, 0.8657, 0.3794, 0.4046, 0.1286, 0.4046, 0.1286, 0.4046, 0.1286, 0.4046, 0.1286, 0.4285, 0.1957, 0.4285, 0.1957, 0.4285, 0.1957, 0.4285, 0.1957, 0.4046, 0.1286, 0.4046, 0.1286, 0.4046, 0.1286, 0.4046, 0.1286, 0.3703, 0.1286, 0.3703, 0.1286, 0.3703, 0.1286, 0.3703, 0.1286, 0.04115, 0.132, 0.04115, 0.132, 0.05187, 0.1328, 0.05187, 0.1328, 0.1245, 0.1407, 0.1245, 0.1407, 0.1392, 0.1703, 0.1392, 0.1703, 0.3599, 0.1957, 0.4285, 0.1957, 0.4285, 0.1957, 0.3599, 0.1957, 0.875, 0.5, 0.875, 0.5, 0.875, 0.5, 0.875, 0.5, 0.1245, 0.1407, 0.1392, 0.1703, 0.1392, 0.1703, 0.1245, 0.1407, 0.3599, 0.1957, 0.3599, 0.1957, 0.4285, 0.1957, 0.4285, 0.1957, 0.875, 0.5, 0.875, 0.5, 0.875, 0.5, 0.875, 0.5, 0.04115, 0.132, 0.04115, 0.132, 0.05187, 0.1328, 0.05187, 0.1328, 0.3703, 0.1286, 0.3703, 0.1286, 0.3703, 0.1286, 0.3703, 0.1286, 0.4046, 0.1286, 0.4046, 0.1286, 0.4046, 0.1286, 0.4046, 0.1286, 0.4285, 0.1957, 0.4285, 0.1957, 0.4285, 0.1957, 0.4285, 0.1957, 0.4046, 0.1286, 0.4046, 0.1286, 0.4046, 0.1286, 0.4046, 0.1286, 0.9912, 0.3794, 0.9912, 0.3794, 0.8657, 0.3794, 0.8657, 0.3794, 0.3703, 0.1286, 0.3703, 0.1286, 0.4046, 0.1286, 0.4046, 0.1286, 0.4431, 0.06405, 0.4431, 0.06405, 0.4431, 0.06405, 0.4431, 0.06405, 0.3703, 0.1286, 0.3703, 0.1286, 0.3703, 0.1286, 0.3703, 0.1286, 0.7106, 0.5, 0.7106, 0.5, 0.2254, 0.5098, 0.2254, 0.5098, 0.07401, 0.03445, 0.07401, 0.03445, 0.09282, 0.03599, 0.09282, 0.03599, 0.04115, 0.132, 0.05187, 0.1328, 0.05187, 0.1328, 0.04115, 0.132, 0.3703, 0.1286, 0.3703, 0.1286, 0.3703, 0.1286, 0.3703, 0.1286, 0.4046, 0.1286, 0.4046, 0.1286, 0.4046, 0.1286, 0.4046, 0.1286, 0.4285, 0.1957, 0.4285, 0.1957, 0.4285, 0.1957, 0.4285, 0.1957, 0.4046, 0.1286, 0.4046, 0.1286, 0.4046, 0.1286, 0.4046, 0.1286, 0.9912, 0.3794, 0.8657, 0.3794, 0.8657, 0.3794, 0.9912, 0.3794, 0.3703, 0.1286, 0.4046, 0.1286, 0.4046, 0.1286, 0.3703, 0.1286, 0.4431, 0.06405, 0.4431, 0.06405, 0.4431, 0.06405, 0.4431, 0.06405, 0.3703, 0.1286, 0.3703, 0.1286, 0.3703, 0.1286, 0.3703, 0.1286, 0.7106, 0.5, 0.2254, 0.5098, 0.2254, 0.5098, 0.7106, 0.5, 0.07401, 0.03445, 0.09282, 0.03599, 0.09282, 0.03599, 0.07401, 0.03445, 0.1245, 0.1407, 0.1245, 0.1407, 0.1392, 0.1703, 0.1392, 0.1703, 0.3599, 0.1957, 0.4285, 0.1957, 0.4285, 0.1957, 0.3599, 0.1957, 0.875, 0.5, 0.875, 0.5, 0.875, 0.5, 0.875, 0.5, 0.1245, 0.1407, 0.1392, 0.1703, 0.1392, 0.1703, 0.1245, 0.1407, 0.3599, 0.1957, 0.3599, 0.1957, 0.4285, 0.1957, 0.4285, 0.1957, 0.875, 0.5, 0.875, 0.5, 0.875, 0.5, 0.875, 0.5])
me_cube.materials.append(mat_material)
me_cube.use_mirror_vertex_groups = False
me_cube.update()

# ---- objects
ob_left2 = bpy.data.objects.new('Left2', me_cube)

# ---- transforms, parenting, visibility, modifiers, constraints
ob_left2.location = (0.0, 0.0, 0.0)
ob_left2.lock_rotations_4d = False
ob_left2.empty_display_type = 'ARROWS'
ob_left2.lineart.crease_threshold = 0.0

# ---- collection membership
col_collection.objects.link(ob_left2)

# ---- scene / render settings (as saved in the file)
scene.frame_start = 1; scene.frame_end = 250; scene.frame_set(1)
scene.render.engine = 'BLENDER_EEVEE_NEXT'
scene.cycles.sampling_pattern = 'TABULATED_SOBOL'
scene.cycles.use_light_tree = False
scene.view_settings.view_transform = 'Filmic'
bpy.context.view_layer.update()

# ---- added for rendering (the .blend has no active camera and no usable light): camera, sun
cam_auto = bpy.data.cameras.new('AutoCamera')
cam_auto.lens = 50.0
cam_auto.sensor_width = 36.0
cam_auto.clip_end = 1000.0
ob_auto_camera = bpy.data.objects.new('AutoCamera', cam_auto)
scene.collection.objects.link(ob_auto_camera)
ob_auto_camera.location = (28.624, -25.2988, 24.1992)
ob_auto_camera.rotation_euler = (1.09748, -7.21219e-08, 0.694738)
scene.camera = ob_auto_camera
light_auto_sun = bpy.data.lights.new('AutoSun', 'SUN')
light_auto_sun.energy = 3.0
light_auto_sun.angle = 0.0523599
ob_auto_sun = bpy.data.objects.new('AutoSun', light_auto_sun)
scene.collection.objects.link(ob_auto_sun)
ob_auto_sun.rotation_euler = (0.872665, 0.174533, 0.523599)
bpy.context.view_layer.update()
